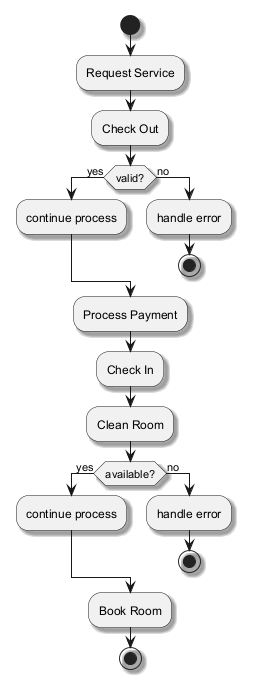

The diagram above was rendered by PlantUML. Its source (embedded in the PNG):
@startuml
skinparam backgroundColor #FFFFFF
skinparam classBackgroundColor #F3E5F5
skinparam classBorderColor #6A1B9A
skinparam shadowing true
start
:Request Service;
:Check Out;
if (valid?) then (yes)
:continue process;
else (no)
:handle error;
stop
endif
:Process Payment;
:Check In;
:Clean Room;
if (available?) then (yes)
:continue process;
else (no)
:handle error;
stop
endif
:Book Room;
stop
@enduml